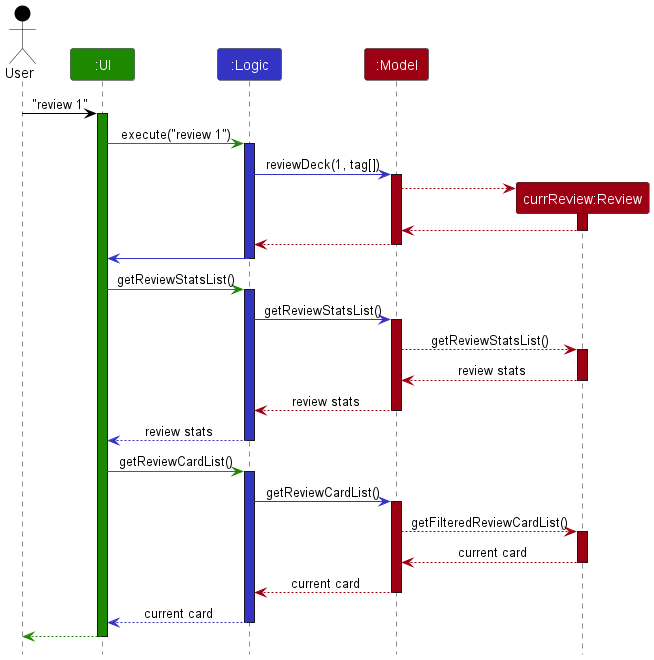

The diagram above was rendered by PlantUML. Its source (embedded in the PNG):
@startuml
!include style.puml

Actor User as user USER_COLOR
Participant ":UI" as ui UI_COLOR
Participant ":Logic" as logic LOGIC_COLOR
Participant ":Model" as model MODEL_COLOR
Participant "currReview:Review" as review MODEL_COLOR


user -[USER_COLOR]> ui : "review 1"
activate ui UI_COLOR

ui -[UI_COLOR]> logic : execute("review 1")
activate logic LOGIC_COLOR

logic -[LOGIC_COLOR]> model : reviewDeck(1, tag[])
activate model MODEL_COLOR

create review
model -[MODEL_COLOR]-> review
activate review MODEL_COLOR
review -[MODEL_COLOR]-> model
deactivate review

model -[MODEL_COLOR]-> logic
deactivate model

logic -[LOGIC_COLOR]> ui
deactivate logic


ui -[UI_COLOR]> logic : getReviewStatsList()
activate logic LOGIC_COLOR

logic -[LOGIC_COLOR]> model : getReviewStatsList()
activate model MODEL_COLOR

model -[MODEL_COLOR]-> review : getReviewStatsList()
activate review MODEL_COLOR
review -[MODEL_COLOR]-> model : review stats
deactivate review

model -[MODEL_COLOR]-> logic : review stats
deactivate model

logic --[LOGIC_COLOR]> ui : review stats
deactivate logic



ui -[UI_COLOR]> logic : getReviewCardList()
activate logic LOGIC_COLOR

logic -[LOGIC_COLOR]> model : getReviewCardList()
activate model MODEL_COLOR

model -[MODEL_COLOR]-> review : getFilteredReviewCardList()
activate review MODEL_COLOR
review -[MODEL_COLOR]-> model : current card
deactivate review

model -[MODEL_COLOR]-> logic : current card
deactivate model

logic --[LOGIC_COLOR]> ui : current card
deactivate logic


ui--[UI_COLOR]> user
deactivate ui
@enduml